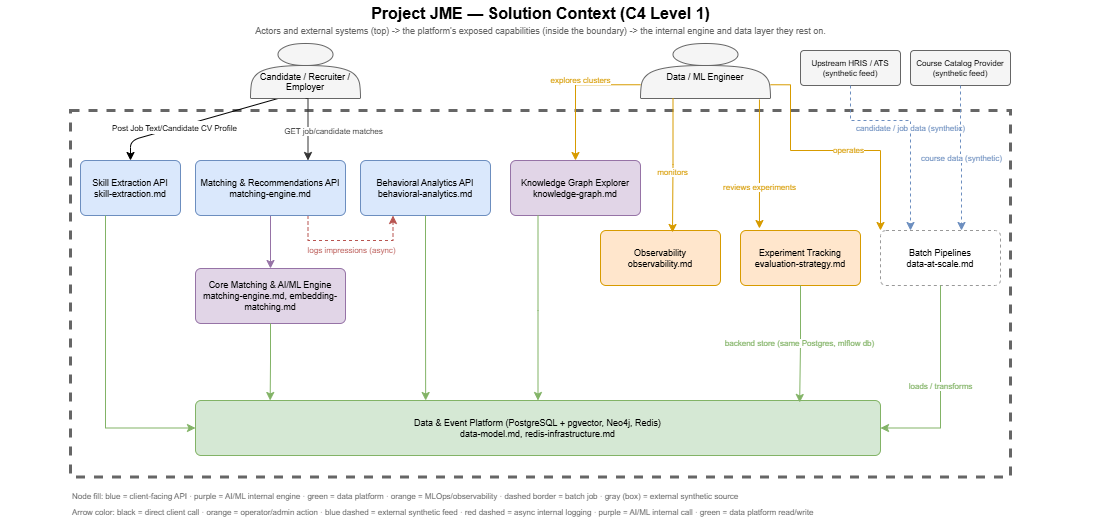

The diagram above was exported from draw.io. Its source (the exported page's mxGraphModel, read from the mxfile embedded in the PNG):
<mxGraphModel dx="830" dy="774" grid="1" gridSize="10" guides="1" tooltips="1" connect="1" arrows="1" fold="1" page="1" pageScale="1" pageWidth="1080" pageHeight="600" background="light-dark(#FFFFFF,#121212)" math="0" shadow="0">
  <root>
    <mxCell id="0" />
    <mxCell id="1" parent="0" />
    <mxCell id="title" parent="1" style="text;html=1;fontSize=16;fontStyle=1;align=center;verticalAlign=middle;" value="Project JME — Solution Context (C4 Level 1)" vertex="1">
      <mxGeometry height="26" width="1080" y="20" as="geometry" />
    </mxCell>
    <mxCell id="subtitle" parent="1" style="text;html=1;fontSize=9;fontColor=#666666;align=center;verticalAlign=middle;" value="Actors and external systems (top) -&gt; the platform's exposed capabilities (inside the boundary) -&gt; the internal engine and data layer they rest on." vertex="1">
      <mxGeometry height="18" width="1080" y="42" as="geometry" />
    </mxCell>
    <mxCell id="boundary" parent="1" style="rounded=0;whiteSpace=wrap;html=1;fillColor=none;strokeColor=#666666;dashed=1;verticalAlign=top;align=center;fontStyle=1;fontSize=12;spacingTop=6;strokeWidth=3;" value="" vertex="1">
      <mxGeometry height="366.5" width="940" x="70" y="130" as="geometry" />
    </mxCell>
    <mxCell id="B8rJlV0jECggVh8yTC3D-7" edge="1" parent="1" source="candidate" style="edgeStyle=none;html=1;entryX=0.5;entryY=0;entryDx=0;entryDy=0;exitX=0.25;exitY=1;exitDx=0;exitDy=0;" target="extractapi">
      <mxGeometry relative="1" as="geometry">
        <Array as="points">
          <mxPoint x="130" y="160" />
        </Array>
      </mxGeometry>
    </mxCell>
    <mxCell id="B8rJlV0jECggVh8yTC3D-8" connectable="0" parent="B8rJlV0jECggVh8yTC3D-7" style="edgeLabel;html=1;align=center;verticalAlign=middle;resizable=0;points=[];" value="&lt;font style=&quot;font-size: 8px;&quot;&gt;Post Job Text/Candidate CV Profile&lt;/font&gt;" vertex="1">
      <mxGeometry relative="1" x="0.2511" y="-1" as="geometry">
        <mxPoint as="offset" />
      </mxGeometry>
    </mxCell>
    <mxCell id="candidate" parent="1" style="shape=actor;whiteSpace=wrap;html=1;fillColor=#f5f5f5;strokeColor=#666666;fontSize=9;" value="&lt;div&gt;&lt;br&gt;&lt;/div&gt;&lt;div&gt;&lt;br&gt;&lt;/div&gt;Candidate / Recruiter / Employer" vertex="1">
      <mxGeometry height="55" width="110" x="250" y="63" as="geometry" />
    </mxCell>
    <mxCell id="mlengineer" parent="1" style="shape=actor;whiteSpace=wrap;html=1;fillColor=#f5f5f5;strokeColor=#666666;fontSize=9;" value="&lt;div&gt;&lt;br&gt;&lt;/div&gt;Data / ML Engineer" vertex="1">
      <mxGeometry height="55" width="130" x="640" y="63" as="geometry" />
    </mxCell>
    <mxCell id="hris" parent="1" style="rounded=1;whiteSpace=wrap;html=1;fillColor=#f5f5f5;strokeColor=#666666;arcSize=10;fontSize=8;" value="Upstream HRIS / ATS&#10;(synthetic feed)" vertex="1">
      <mxGeometry height="35" width="100" x="800" y="70" as="geometry" />
    </mxCell>
    <mxCell id="coursecatalog" parent="1" style="rounded=1;whiteSpace=wrap;html=1;fillColor=#f5f5f5;strokeColor=#666666;arcSize=10;fontSize=8;" value="Course Catalog Provider&#10;(synthetic feed)" vertex="1">
      <mxGeometry height="35" width="100" x="910" y="70" as="geometry" />
    </mxCell>
    <mxCell id="extractapi" parent="1" style="rounded=1;whiteSpace=wrap;html=1;fillColor=#dae8fc;strokeColor=#6c8ebf;arcSize=10;fontSize=9;" value="Skill Extraction API&#10;skill-extraction.md" vertex="1">
      <mxGeometry height="55" width="100" x="80" y="180" as="geometry" />
    </mxCell>
    <mxCell id="analyticsapi" parent="1" style="rounded=1;whiteSpace=wrap;html=1;fillColor=#dae8fc;strokeColor=#6c8ebf;arcSize=10;fontSize=9;" value="Behavioral Analytics API&#10;behavioral-analytics.md" vertex="1">
      <mxGeometry height="55" width="130" x="360" y="180" as="geometry" />
    </mxCell>
    <mxCell id="graphexplorer" parent="1" style="rounded=1;whiteSpace=wrap;html=1;fillColor=#e1d5e7;strokeColor=#9673a6;arcSize=10;fontSize=9;" value="Knowledge Graph Explorer&#10;knowledge-graph.md" vertex="1">
      <mxGeometry height="55" width="130" x="510" y="180" as="geometry" />
    </mxCell>
    <mxCell id="observability" parent="1" style="rounded=1;whiteSpace=wrap;html=1;fillColor=#ffe6cc;strokeColor=#d79b00;arcSize=10;fontSize=9;" value="Observability&#10;observability.md" vertex="1">
      <mxGeometry height="55" width="120" x="600" y="250" as="geometry" />
    </mxCell>
    <mxCell id="mlopsbox" parent="1" style="rounded=1;whiteSpace=wrap;html=1;fillColor=#ffe6cc;strokeColor=#d79b00;arcSize=10;fontSize=9;" value="Experiment Tracking&#10;evaluation-strategy.md" vertex="1">
      <mxGeometry height="55" width="120" x="740" y="250" as="geometry" />
    </mxCell>
    <mxCell id="batchbox" parent="1" style="rounded=1;whiteSpace=wrap;html=1;fillColor=#ffffff;strokeColor=#999999;dashed=1;arcSize=10;fontSize=9;" value="Batch Pipelines&#10;data-at-scale.md" vertex="1">
      <mxGeometry height="55" width="120" x="880" y="250" as="geometry" />
    </mxCell>
    <mxCell id="coreengine" parent="1" style="rounded=1;whiteSpace=wrap;html=1;fillColor=#e1d5e7;strokeColor=#9673a6;arcSize=10;fontSize=9;" value="Core Matching &amp; AI/ML Engine&#10;matching-engine.md, embedding-matching.md" vertex="1">
      <mxGeometry height="55" width="150" x="195" y="288" as="geometry" />
    </mxCell>
    <mxCell id="dataplatform" parent="1" style="rounded=1;whiteSpace=wrap;html=1;fillColor=#d5e8d4;strokeColor=#82b366;arcSize=10;fontSize=9;" value="Data &amp; Event Platform (PostgreSQL + pgvector, Neo4j, Redis)&#10;data-model.md, redis-infrastructure.md" vertex="1">
      <mxGeometry height="55" width="685" x="195" y="420" as="geometry" />
    </mxCell>
    <mxCell id="legend" parent="1" style="text;html=1;fontSize=8;align=left;verticalAlign=middle;fontColor=#666666;" value="Node fill: blue = client-facing API · purple = AI/ML internal engine · green = data platform · orange = MLOps/observability · dashed border = batch job · gray (box) = external synthetic source" vertex="1">
      <mxGeometry height="16" width="1040" x="70" y="508" as="geometry" />
    </mxCell>
    <mxCell id="legend2" parent="1" style="text;html=1;fontSize=8;align=left;verticalAlign=middle;fontColor=#666666;" value="Arrow color: black = direct client call · orange = operator/admin action · blue dashed = external synthetic feed · red dashed = async internal logging · purple = AI/ML internal call · green = data platform read/write" vertex="1">
      <mxGeometry height="16" width="1040" x="70" y="524" as="geometry" />
    </mxCell>
    <mxCell id="e3" edge="1" parent="1" source="candidate" style="edgeStyle=orthogonalEdgeStyle;rounded=0;html=1;fontSize=8;strokeColor=#333333;fontColor=#333333;strokeWidth=1;exitX=0.5;exitY=1;entryX=0.75;entryY=0;entryDx=0;entryDy=0;exitDx=0;exitDy=0;" target="matchapi" value="GET job/candidate matches">
      <mxGeometry relative="1" x="0.0853" y="25" as="geometry">
        <mxPoint as="offset" />
        <Array as="points">
          <mxPoint x="307.5" y="118" />
        </Array>
        <mxPoint x="305" y="179.01" as="targetPoint" />
      </mxGeometry>
    </mxCell>
    <mxCell id="e4" edge="1" parent="1" source="mlengineer" style="edgeStyle=orthogonalEdgeStyle;rounded=0;html=1;fontSize=8;strokeColor=#d79b00;fontColor=#d79b00;strokeWidth=1;exitX=0;exitY=0.75;entryX=0.5;entryY=0;exitDx=0;exitDy=0;" target="graphexplorer" value="explores clusters">
      <mxGeometry relative="1" x="-0.1472" y="-4" as="geometry">
        <mxPoint as="offset" />
      </mxGeometry>
    </mxCell>
    <mxCell id="e5" edge="1" parent="1" source="mlengineer" style="edgeStyle=orthogonalEdgeStyle;rounded=0;html=1;fontSize=8;strokeColor=#d79b00;fontColor=#d79b00;strokeWidth=1;exitX=0.25;exitY=1;entryX=0.6;entryY=0.036;exitDx=0;exitDy=0;entryDx=0;entryDy=0;entryPerimeter=0;" target="observability" value="monitors">
      <mxGeometry relative="1" x="0.1006" as="geometry" />
    </mxCell>
    <mxCell id="e6" edge="1" parent="1" source="mlengineer" style="edgeStyle=orthogonalEdgeStyle;rounded=0;html=1;fontSize=8;strokeColor=#d79b00;fontColor=#d79b00;strokeWidth=1;exitX=0.915;exitY=1.018;entryX=0.158;entryY=-0.036;exitDx=0;exitDy=0;entryDx=0;entryDy=0;exitPerimeter=0;entryPerimeter=0;" target="mlopsbox" value="reviews experiments">
      <mxGeometry relative="1" x="0.364" as="geometry">
        <Array as="points" />
      </mxGeometry>
    </mxCell>
    <mxCell id="e7" edge="1" parent="1" source="mlengineer" style="edgeStyle=orthogonalEdgeStyle;rounded=0;html=1;fontSize=8;strokeColor=#d79b00;fontColor=#d79b00;strokeWidth=1;exitX=1;exitY=0.75;entryX=0;entryY=0;exitDx=0;exitDy=0;entryDx=0;entryDy=0;" target="batchbox" value="operates">
      <mxGeometry relative="1" x="0.1263" as="geometry">
        <Array as="points">
          <mxPoint x="790" y="104.3" />
          <mxPoint x="790" y="170" />
          <mxPoint x="880" y="170" />
        </Array>
      </mxGeometry>
    </mxCell>
    <mxCell id="e8" edge="1" parent="1" source="hris" style="edgeStyle=orthogonalEdgeStyle;rounded=0;html=1;dashed=1;fontSize=8;strokeColor=#6c8ebf;fontColor=#6c8ebf;strokeWidth=1;exitX=0.5;exitY=1;entryX=0.25;entryY=0;entryDx=0;entryDy=0;" target="batchbox" value="candidate / job data (synthetic)">
      <mxGeometry relative="1" as="geometry">
        <Array as="points">
          <mxPoint x="850" y="140" />
          <mxPoint x="910" y="140" />
        </Array>
      </mxGeometry>
    </mxCell>
    <mxCell id="e9" edge="1" parent="1" source="coursecatalog" style="edgeStyle=orthogonalEdgeStyle;rounded=0;html=1;dashed=1;fontSize=8;strokeColor=#6c8ebf;fontColor=#6c8ebf;strokeWidth=1;exitX=0.5;exitY=1;entryX=0.675;entryY=0;entryDx=0;entryDy=0;entryPerimeter=0;" target="batchbox" value="course data (synthetic)">
      <mxGeometry relative="1" as="geometry" />
    </mxCell>
    <mxCell id="e10" edge="1" parent="1" source="matchapi" style="edgeStyle=orthogonalEdgeStyle;rounded=0;html=1;dashed=1;fontSize=8;strokeColor=#b85450;fontColor=#b85450;strokeWidth=1;exitX=0.75;exitY=1;entryX=0.25;entryY=1;exitDx=0;exitDy=0;entryDx=0;entryDy=0;" target="analyticsapi" value="logs impressions (async)">
      <mxGeometry relative="1" y="-10" as="geometry">
        <mxPoint as="offset" />
        <Array as="points">
          <mxPoint x="307.5" y="260" />
          <mxPoint x="392.5" y="260" />
        </Array>
      </mxGeometry>
    </mxCell>
    <mxCell id="e11" edge="1" parent="1" source="matchapi" style="edgeStyle=orthogonalEdgeStyle;rounded=0;html=1;strokeColor=#9673a6;strokeWidth=1;entryX=0.5;entryY=0;" target="coreengine" value="">
      <mxGeometry relative="1" x="0.0239" as="geometry">
        <mxPoint x="270" y="240" as="sourcePoint" />
      </mxGeometry>
    </mxCell>
    <mxCell id="e12" edge="1" parent="1" source="extractapi" style="edgeStyle=orthogonalEdgeStyle;rounded=0;html=1;strokeColor=#82b366;strokeWidth=1;exitX=0.25;exitY=1;exitDx=0;exitDy=0;entryX=0;entryY=0.5;entryDx=0;entryDy=0;" target="dataplatform" value="">
      <mxGeometry relative="1" x="-0.0876" as="geometry">
        <mxPoint x="105" y="420" as="targetPoint" />
      </mxGeometry>
    </mxCell>
    <mxCell id="e13" edge="1" parent="1" source="analyticsapi" style="edgeStyle=orthogonalEdgeStyle;rounded=0;html=1;strokeColor=#82b366;strokeWidth=1;exitX=0.5;exitY=1;entryX=0.336;entryY=0;entryDx=0;entryDy=0;entryPerimeter=0;exitDx=0;exitDy=0;" target="dataplatform" value="">
      <mxGeometry relative="1" x="0.005" as="geometry" />
    </mxCell>
    <mxCell id="e14" edge="1" parent="1" source="graphexplorer" style="edgeStyle=orthogonalEdgeStyle;rounded=0;html=1;strokeColor=#82b366;strokeWidth=1;entryX=0.5;entryY=0;entryDx=0;entryDy=0;" target="dataplatform" value="">
      <mxGeometry relative="1" x="0.2091" as="geometry">
        <Array as="points">
          <mxPoint x="537.5" y="330" />
          <mxPoint x="537.5" y="330" />
        </Array>
        <mxPoint x="560" y="240" as="sourcePoint" />
        <mxPoint x="560" y="420" as="targetPoint" />
      </mxGeometry>
    </mxCell>
    <mxCell id="e15" edge="1" parent="1" source="batchbox" style="edgeStyle=orthogonalEdgeStyle;rounded=0;html=1;fontSize=8;strokeColor=#82b366;fontColor=#82b366;strokeWidth=1;exitX=0.5;exitY=1;entryX=1;entryY=0.5;entryDx=0;entryDy=0;" target="dataplatform" value="loads / transforms">
      <mxGeometry relative="1" as="geometry" />
    </mxCell>
    <mxCell id="e16" edge="1" parent="1" source="coreengine" style="edgeStyle=orthogonalEdgeStyle;rounded=0;html=1;strokeColor=#82b366;strokeWidth=1;exitX=0.5;exitY=1;exitDx=0;exitDy=0;entryX=0.109;entryY=0;entryDx=0;entryDy=0;entryPerimeter=0;" target="dataplatform" value="">
      <mxGeometry relative="1" x="0.5731" as="geometry">
        <Array as="points" />
        <mxPoint x="270" y="417.97" as="targetPoint" />
      </mxGeometry>
    </mxCell>
    <mxCell id="e18" edge="1" parent="1" source="mlopsbox" style="edgeStyle=orthogonalEdgeStyle;rounded=0;html=1;fontSize=8;strokeColor=#82b366;fontColor=#82b366;strokeWidth=1;exitX=0.5;exitY=1;entryX=0.882;entryY=0.036;entryDx=0;entryDy=0;entryPerimeter=0;" target="dataplatform" value="backend store (same Postgres, mlflow db)">
      <mxGeometry relative="1" as="geometry" />
    </mxCell>
    <mxCell id="matchapi" parent="1" style="rounded=1;whiteSpace=wrap;html=1;fillColor=#dae8fc;strokeColor=#6c8ebf;arcSize=10;fontSize=9;" value="Matching &amp; Recommendations API&#10;matching-engine.md" vertex="1">
      <mxGeometry height="55" width="150" x="195" y="180" as="geometry" />
    </mxCell>
  </root>
</mxGraphModel>